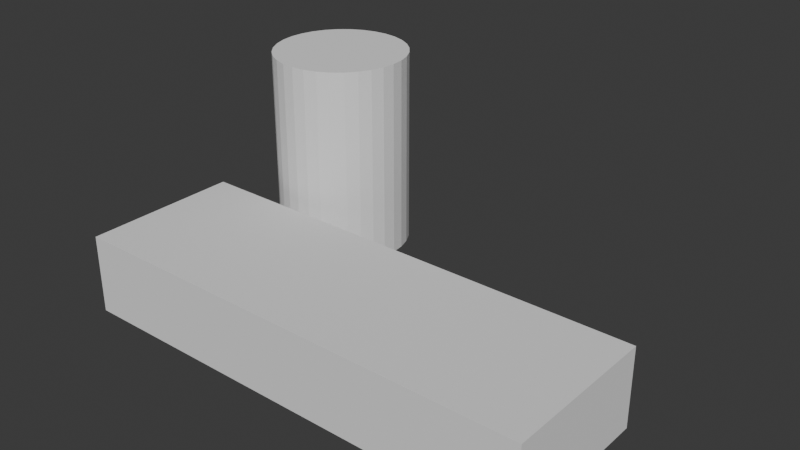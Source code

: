 # Source: LojaTeste.blend  (saved by Blender 5.1.30; exported with 4.5.12 LTS)
import bpy
from mathutils import Matrix  # noqa: F401  (used for matrix-valued properties, if any)

bpy.ops.wm.read_factory_settings(use_empty=True)
scene = bpy.context.scene
scene.name = 'Scene'

# ---- collections
col_collection = bpy.data.collections.new('Collection'); scene.collection.children.link(col_collection)

# ---- world
world_world = bpy.data.worlds.new('World'); scene.world = world_world
world_world.use_nodes = True; world_world.node_tree.nodes.clear()
_N = world_world.node_tree.nodes; _L = world_world.node_tree.links
n0 = _N.new('ShaderNodeOutputWorld'); n0.name = 'World Output'; n0.location = (200, 100)
n1 = _N.new('ShaderNodeBackground'); n1.name = 'Background'; n1.location = (-200, 100)
n1.inputs[0].default_value = (0.05088, 0.05088, 0.05088, 1.0)
_L.new(n1.outputs[0], n0.inputs[0])
n0.is_active_output = True
world_world.color = (0.05088, 0.05088, 0.05088)
world_world.sun_shadow_jitter_overblur = 0.0

# ---- meshes
me_cube_001 = bpy.data.meshes.new('Cube.001')
me_cube_001.from_pydata([(-1.0, -1.0, -1.0), (-1.0, -1.0, 1.0), (-1.0, 1.0, -1.0), (-1.0, 1.0, 1.0), (1.0, -1.0, -1.0), (1.0, -1.0, 1.0), (1.0, 1.0, -1.0), (1.0, 1.0, 1.0)], [], [(0, 1, 3, 2), (2, 3, 7, 6), (6, 7, 5, 4), (4, 5, 1, 0), (2, 6, 4, 0), (7, 3, 1, 5)])
_uv = me_cube_001.uv_layers.new(name='UVMap')
_uv.uv.foreach_set('vector', [0.375, 0.0, 0.625, 0.0, 0.625, 0.25, 0.375, 0.25, 0.375, 0.25, 0.625, 0.25, 0.625, 0.5, 0.375, 0.5, 0.375, 0.5, 0.625, 0.5, 0.625, 0.75, 0.375, 0.75, 0.375, 0.75, 0.625, 0.75, 0.625, 1.0, 0.375, 1.0, 0.125, 0.5, 0.375, 0.5, 0.375, 0.75, 0.125, 0.75, 0.625, 0.5, 0.875, 0.5, 0.875, 0.75, 0.625, 0.75])
me_cube_001.update()
me_cylinder = bpy.data.meshes.new('Cylinder')
me_cylinder.from_pydata([(0.0, 1.0, -1.0), (0.0, 1.0, 1.0), (0.1951, 0.9808, -1.0), (0.1951, 0.9808, 1.0), (0.3827, 0.9239, -1.0), (0.3827, 0.9239, 1.0), (0.5556, 0.8315, -1.0), (0.5556, 0.8315, 1.0), (0.7071, 0.7071, -1.0), (0.7071, 0.7071, 1.0), (0.8315, 0.5556, -1.0), (0.8315, 0.5556, 1.0), (0.9239, 0.3827, -1.0), (0.9239, 0.3827, 1.0), (0.9808, 0.1951, -1.0), (0.9808, 0.1951, 1.0), (1.0, 0.0, -1.0), (1.0, 0.0, 1.0), (0.9808, -0.1951, -1.0), (0.9808, -0.1951, 1.0), (0.9239, -0.3827, -1.0), (0.9239, -0.3827, 1.0), (0.8315, -0.5556, -1.0), (0.8315, -0.5556, 1.0), (0.7071, -0.7071, -1.0), (0.7071, -0.7071, 1.0), (0.5556, -0.8315, -1.0), (0.5556, -0.8315, 1.0), (0.3827, -0.9239, -1.0), (0.3827, -0.9239, 1.0), (0.1951, -0.9808, -1.0), (0.1951, -0.9808, 1.0), (0.0, -1.0, -1.0), (0.0, -1.0, 1.0), (-0.1951, -0.9808, -1.0), (-0.1951, -0.9808, 1.0), (-0.3827, -0.9239, -1.0), (-0.3827, -0.9239, 1.0), (-0.5556, -0.8315, -1.0), (-0.5556, -0.8315, 1.0), (-0.7071, -0.7071, -1.0), (-0.7071, -0.7071, 1.0), (-0.8315, -0.5556, -1.0), (-0.8315, -0.5556, 1.0), (-0.9239, -0.3827, -1.0), (-0.9239, -0.3827, 1.0), (-0.9808, -0.1951, -1.0), (-0.9808, -0.1951, 1.0), (-1.0, 0.0, -1.0), (-1.0, 0.0, 1.0), (-0.9808, 0.1951, -1.0), (-0.9808, 0.1951, 1.0), (-0.9239, 0.3827, -1.0), (-0.9239, 0.3827, 1.0), (-0.8315, 0.5556, -1.0), (-0.8315, 0.5556, 1.0), (-0.7071, 0.7071, -1.0), (-0.7071, 0.7071, 1.0), (-0.5556, 0.8315, -1.0), (-0.5556, 0.8315, 1.0), (-0.3827, 0.9239, -1.0), (-0.3827, 0.9239, 1.0), (-0.1951, 0.9808, -1.0), (-0.1951, 0.9808, 1.0)], [], [(0, 1, 3, 2), (2, 3, 5, 4), (4, 5, 7, 6), (6, 7, 9, 8), (8, 9, 11, 10), (10, 11, 13, 12), (12, 13, 15, 14), (14, 15, 17, 16), (16, 17, 19, 18), (18, 19, 21, 20), (20, 21, 23, 22), (22, 23, 25, 24), (24, 25, 27, 26), (26, 27, 29, 28), (28, 29, 31, 30), (30, 31, 33, 32), (32, 33, 35, 34), (34, 35, 37, 36), (36, 37, 39, 38), (38, 39, 41, 40), (40, 41, 43, 42), (42, 43, 45, 44), (44, 45, 47, 46), (46, 47, 49, 48), (48, 49, 51, 50), (50, 51, 53, 52), (52, 53, 55, 54), (54, 55, 57, 56), (56, 57, 59, 58), (58, 59, 61, 60), (3, 1, 63, 61, 59, 57, 55, 53, 51, 49, 47, 45, 43, 41, 39, 37, 35, 33, 31, 29, 27, 25, 23, 21, 19, 17, 15, 13, 11, 9, 7, 5), (60, 61, 63, 62), (62, 63, 1, 0), (0, 2, 4, 6, 8, 10, 12, 14, 16, 18, 20, 22, 24, 26, 28, 30, 32, 34, 36, 38, 40, 42, 44, 46, 48, 50, 52, 54, 56, 58, 60, 62)])
_uv = me_cylinder.uv_layers.new(name='UVMap')
_uv.uv.foreach_set('vector', [1.0, 0.5, 1.0, 1.0, 0.9688, 1.0, 0.9688, 0.5, 0.9688, 0.5, 0.9688, 1.0, 0.9375, 1.0, 0.9375, 0.5, 0.9375, 0.5, 0.9375, 1.0, 0.9062, 1.0, 0.9062, 0.5, 0.9062, 0.5, 0.9062, 1.0, 0.875, 1.0, 0.875, 0.5, 0.875, 0.5, 0.875, 1.0, 0.8438, 1.0, 0.8438, 0.5, 0.8438, 0.5, 0.8438, 1.0, 0.8125, 1.0, 0.8125, 0.5, 0.8125, 0.5, 0.8125, 1.0, 0.7812, 1.0, 0.7812, 0.5, 0.7812, 0.5, 0.7812, 1.0, 0.75, 1.0, 0.75, 0.5, 0.75, 0.5, 0.75, 1.0, 0.7188, 1.0, 0.7188, 0.5, 0.7188, 0.5, 0.7188, 1.0, 0.6875, 1.0, 0.6875, 0.5, 0.6875, 0.5, 0.6875, 1.0, 0.6562, 1.0, 0.6562, 0.5, 0.6562, 0.5, 0.6562, 1.0, 0.625, 1.0, 0.625, 0.5, 0.625, 0.5, 0.625, 1.0, 0.5938, 1.0, 0.5938, 0.5, 0.5938, 0.5, 0.5938, 1.0, 0.5625, 1.0, 0.5625, 0.5, 0.5625, 0.5, 0.5625, 1.0, 0.5312, 1.0, 0.5312, 0.5, 0.5312, 0.5, 0.5312, 1.0, 0.5, 1.0, 0.5, 0.5, 0.5, 0.5, 0.5, 1.0, 0.4688, 1.0, 0.4688, 0.5, 0.4688, 0.5, 0.4688, 1.0, 0.4375, 1.0, 0.4375, 0.5, 0.4375, 0.5, 0.4375, 1.0, 0.4062, 1.0, 0.4062, 0.5, 0.4062, 0.5, 0.4062, 1.0, 0.375, 1.0, 0.375, 0.5, 0.375, 0.5, 0.375, 1.0, 0.3438, 1.0, 0.3438, 0.5, 0.3438, 0.5, 0.3438, 1.0, 0.3125, 1.0, 0.3125, 0.5, 0.3125, 0.5, 0.3125, 1.0, 0.2812, 1.0, 0.2812, 0.5, 0.2812, 0.5, 0.2812, 1.0, 0.25, 1.0, 0.25, 0.5, 0.25, 0.5, 0.25, 1.0, 0.2188, 1.0, 0.2188, 0.5, 0.2188, 0.5, 0.2188, 1.0, 0.1875, 1.0, 0.1875, 0.5, 0.1875, 0.5, 0.1875, 1.0, 0.1562, 1.0, 0.1562, 0.5, 0.1562, 0.5, 0.1562, 1.0, 0.125, 1.0, 0.125, 0.5, 0.125, 0.5, 0.125, 1.0, 0.09375, 1.0, 0.09375, 0.5, 0.09375, 0.5, 0.09375, 1.0, 0.0625, 1.0, 0.0625, 0.5, 0.2968, 0.4854, 0.25, 0.49, 0.2032, 0.4854, 0.1582, 0.4717, 0.1167, 0.4496, 0.08029, 0.4197, 0.05045, 0.3833, 0.02827, 0.3418, 0.01461, 0.2968, 0.01, 0.25, 0.01461, 0.2032, 0.02827, 0.1582, 0.05045, 0.1167, 0.08029, 0.08029, 0.1167, 0.05045, 0.1582, 0.02827, 0.2032, 0.01461, 0.25, 0.01, 0.2968, 0.01461, 0.3418, 0.02827, 0.3833, 0.05045, 0.4197, 0.08029, 0.4496, 0.1167, 0.4717, 0.1582, 0.4854, 0.2032, 0.49, 0.25, 0.4854, 0.2968, 0.4717, 0.3418, 0.4496, 0.3833, 0.4197, 0.4197, 0.3833, 0.4496, 0.3418, 0.4717, 0.0625, 0.5, 0.0625, 1.0, 0.03125, 1.0, 0.03125, 0.5, 0.03125, 0.5, 0.03125, 1.0, 0.0, 1.0, 0.0, 0.5, 0.75, 0.49, 0.7968, 0.4854, 0.8418, 0.4717, 0.8833, 0.4496, 0.9197, 0.4197, 0.9496, 0.3833, 0.9717, 0.3418, 0.9854, 0.2968, 0.99, 0.25, 0.9854, 0.2032, 0.9717, 0.1582, 0.9496, 0.1167, 0.9197, 0.08029, 0.8833, 0.05045, 0.8418, 0.02827, 0.7968, 0.01461, 0.75, 0.01, 0.7032, 0.01461, 0.6582, 0.02827, 0.6167, 0.05045, 0.5803, 0.08029, 0.5504, 0.1167, 0.5283, 0.1582, 0.5146, 0.2032, 0.51, 0.25, 0.5146, 0.2968, 0.5283, 0.3418, 0.5504, 0.3833, 0.5803, 0.4197, 0.6167, 0.4496, 0.6582, 0.4717, 0.7032, 0.4854])
me_cylinder.update()

# ---- objects
ob_cube = bpy.data.objects.new('Cube', me_cube_001)
ob_cylinder = bpy.data.objects.new('Cylinder', me_cylinder)

# ---- transforms, parenting, visibility, modifiers, constraints
ob_cube.location = (0.0, 0.0, 0.0)
ob_cube.scale = (5.987, 1.988, 1.0)
ob_cylinder.location = (-3.741, 4.147, 1.944)
ob_cylinder.scale = (1.693, 1.693, 2.523)

# ---- collection membership
col_collection.objects.link(ob_cube)
col_collection.objects.link(ob_cylinder)

# ---- scene / render settings (as saved in the file)
scene.frame_start = 1; scene.frame_end = 250; scene.frame_set(1)
scene.render.engine = 'BLENDER_EEVEE_NEXT'
scene.render.bake_bias = 0.0
scene.render.bake_samples = 0
scene.cycles.sampling_pattern = 'TABULATED_SOBOL'
scene.eevee.use_volume_custom_range = False
bpy.context.view_layer.update()

# ---- added for rendering (the .blend has no active camera and no usable light): camera, sun
cam_auto = bpy.data.cameras.new('AutoCamera')
cam_auto.lens = 50.0
cam_auto.sensor_width = 36.0
cam_auto.clip_end = 1000.0
ob_auto_camera = bpy.data.objects.new('AutoCamera', cam_auto)
scene.collection.objects.link(ob_auto_camera)
ob_auto_camera.location = (14.1691, -15.0767, 13.0688)
ob_auto_camera.rotation_euler = (1.09748, -7.21219e-08, 0.694738)
scene.camera = ob_auto_camera
light_auto_sun = bpy.data.lights.new('AutoSun', 'SUN')
light_auto_sun.energy = 3.0
light_auto_sun.angle = 0.0523599
ob_auto_sun = bpy.data.objects.new('AutoSun', light_auto_sun)
scene.collection.objects.link(ob_auto_sun)
ob_auto_sun.rotation_euler = (0.872665, 0.174533, 0.523599)
bpy.context.view_layer.update()
